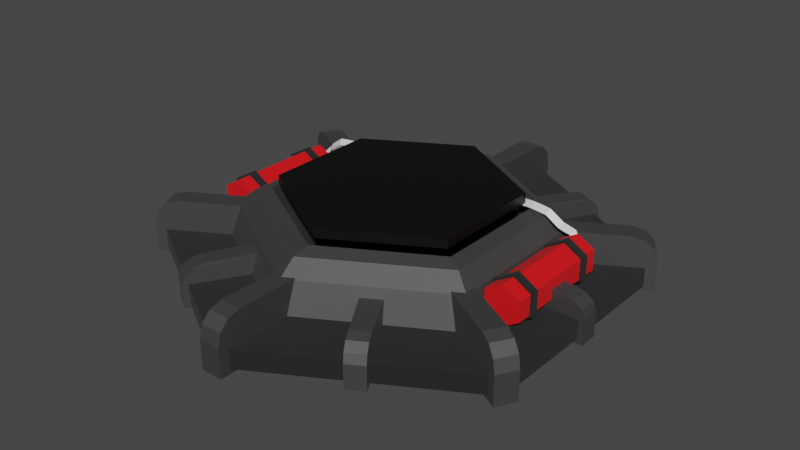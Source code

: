 # Source: mine.blend  (saved by Blender 3.1.7; exported with 4.5.12 LTS)
import bpy
from mathutils import Matrix  # noqa: F401  (used for matrix-valued properties, if any)

bpy.ops.wm.read_factory_settings(use_empty=True)
scene = bpy.context.scene
scene.name = 'Scene'

# ---- collections
col_collection = bpy.data.collections.new('Collection'); scene.collection.children.link(col_collection)

# ---- materials (node trees are filled in below, after node groups)
mat_pressureplate = bpy.data.materials.new('PressurePlate')
mat_material_005 = bpy.data.materials.new('Material.005')
mat_material_004 = bpy.data.materials.new('Material.004')
mat_material_003 = bpy.data.materials.new('Material.003')
mat_material = bpy.data.materials.new('Material')

# ---- material node trees
mat_pressureplate.use_nodes = True; mat_pressureplate.node_tree.nodes.clear()
_N = mat_pressureplate.node_tree.nodes; _L = mat_pressureplate.node_tree.links
n0 = _N.new('ShaderNodeBsdfPrincipled'); n0.name = 'Principled BSDF'; n0.location = (10, 300)
n0.distribution = 'GGX'
n0.subsurface_method = 'RANDOM_WALK_SKIN'
n0.inputs[0].default_value = (0.0, 0.0, 0.0, 1.0)
n0.inputs[3].default_value = 1.45
n0.inputs[27].default_value = (0.0, 0.0, 0.0, 1.0)
n0.inputs[28].default_value = 1.0
n1 = _N.new('ShaderNodeOutputMaterial'); n1.name = 'Material Output'; n1.location = (300, 300)
_L.new(n0.outputs[0], n1.inputs[0])
n1.is_active_output = True
mat_material_005.use_nodes = True; mat_material_005.node_tree.nodes.clear()
_N = mat_material_005.node_tree.nodes; _L = mat_material_005.node_tree.links
n0 = _N.new('ShaderNodeBsdfPrincipled'); n0.name = 'Principled BSDF'; n0.location = (10, 300)
n0.distribution = 'GGX'
n0.subsurface_method = 'BURLEY'
n0.inputs[0].default_value = (0.8, 0.0, 0.002911, 1.0)
n0.inputs[2].default_value = 1.0
n0.inputs[3].default_value = 1.45
n0.inputs[27].default_value = (0.0, 0.0, 0.0, 1.0)
n0.inputs[28].default_value = 1.0
n1 = _N.new('ShaderNodeOutputMaterial'); n1.name = 'Material Output'; n1.location = (300, 300)
_L.new(n0.outputs[0], n1.inputs[0])
n1.is_active_output = True
mat_material_004.use_nodes = True; mat_material_004.node_tree.nodes.clear()
_N = mat_material_004.node_tree.nodes; _L = mat_material_004.node_tree.links
n0 = _N.new('ShaderNodeBsdfPrincipled'); n0.name = 'Principled BSDF'; n0.location = (10, 300)
n0.distribution = 'GGX'
n0.subsurface_method = 'BURLEY'
n0.inputs[0].default_value = (0.07297, 0.07297, 0.07297, 1.0)
n0.inputs[1].default_value = 1.0
n0.inputs[2].default_value = 1.0
n0.inputs[3].default_value = 1.45
n0.inputs[13].default_value = 0.3858
n0.inputs[27].default_value = (0.0, 0.0, 0.0, 1.0)
n0.inputs[28].default_value = 1.0
n1 = _N.new('ShaderNodeOutputMaterial'); n1.name = 'Material Output'; n1.location = (300, 300)
_L.new(n0.outputs[0], n1.inputs[0])
n1.is_active_output = True
mat_material_003.use_nodes = True; mat_material_003.node_tree.nodes.clear()
_N = mat_material_003.node_tree.nodes; _L = mat_material_003.node_tree.links
n0 = _N.new('ShaderNodeBsdfPrincipled'); n0.name = 'Principled BSDF'; n0.location = (10, 300)
n0.distribution = 'GGX'
n0.subsurface_method = 'BURLEY'
n0.inputs[0].default_value = (0.1492, 0.1492, 0.1492, 1.0)
n0.inputs[1].default_value = 1.0
n0.inputs[2].default_value = 0.7205
n0.inputs[3].default_value = 1.45
n0.inputs[13].default_value = 0.3858
n0.inputs[27].default_value = (0.0, 0.0, 0.0, 1.0)
n0.inputs[28].default_value = 1.0
n1 = _N.new('ShaderNodeOutputMaterial'); n1.name = 'Material Output'; n1.location = (300, 300)
_L.new(n0.outputs[0], n1.inputs[0])
n1.is_active_output = True
mat_material.use_nodes = True; mat_material.node_tree.nodes.clear()
_N = mat_material.node_tree.nodes; _L = mat_material.node_tree.links
n0 = _N.new('ShaderNodeBsdfPrincipled'); n0.name = 'Principled BSDF'; n0.location = (10, 300)
n0.distribution = 'GGX'
n0.subsurface_method = 'RANDOM_WALK_SKIN'
n0.inputs[3].default_value = 1.45
n0.inputs[27].default_value = (0.0, 0.0, 0.0, 1.0)
n0.inputs[28].default_value = 1.0
n1 = _N.new('ShaderNodeOutputMaterial'); n1.name = 'Material Output'; n1.location = (300, 300)
_L.new(n0.outputs[0], n1.inputs[0])
n1.is_active_output = True

# ---- world
world_world = bpy.data.worlds.new('World'); scene.world = world_world
world_world.use_nodes = True; world_world.node_tree.nodes.clear()
_N = world_world.node_tree.nodes; _L = world_world.node_tree.links
n0 = _N.new('ShaderNodeOutputWorld'); n0.name = 'World Output'; n0.location = (300, 300)
n1 = _N.new('ShaderNodeBackground'); n1.name = 'Background'; n1.location = (10, 300)
n1.inputs[0].default_value = (0.05088, 0.05088, 0.05088, 1.0)
_L.new(n1.outputs[0], n0.inputs[0])
n0.is_active_output = True
world_world.color = (0.05088, 0.05088, 0.05088)
world_world.use_sun_shadow = False
world_world.sun_shadow_jitter_overblur = 0.0

# ---- meshes
me_cylinder_039 = bpy.data.meshes.new('Cylinder.039')
me_cylinder_039.from_pydata([(0.0, 0.7497, -0.03178), (0.0, 0.7497, 0.02884), (0.6493, 0.3749, -0.03178), (0.6493, 0.3749, 0.02884), (0.6493, -0.3749, -0.03178), (0.6493, -0.3749, 0.02884), (-6.554e-08, -0.7497, -0.03178), (-6.554e-08, -0.7497, 0.02884), (-0.6493, -0.3749, -0.03178), (-0.6493, -0.3749, 0.02884), (-0.6493, 0.3749, -0.03178), (-0.6493, 0.3749, 0.02884)], [], [(0, 1, 3, 2), (2, 3, 5, 4), (4, 5, 7, 6), (6, 7, 9, 8), (3, 1, 11, 9, 7, 5), (8, 9, 11, 10), (10, 11, 1, 0), (0, 2, 4, 6, 8, 10)])
_uv = me_cylinder_039.uv_layers.new(name='UVMap')
_uv.uv.foreach_set('vector', [1.0, 0.5, 1.0, 1.0, 0.8333, 1.0, 0.8333, 0.5, 0.8333, 0.5, 0.8333, 1.0, 0.6667, 1.0, 0.6667, 0.5, 0.6667, 0.5, 0.6667, 1.0, 0.5, 1.0, 0.5, 0.5, 0.5, 0.5, 0.5, 1.0, 0.3333, 1.0, 0.3333, 0.5, 0.4578, 0.37, 0.25, 0.49, 0.04215, 0.37, 0.04215, 0.13, 0.25, 0.01, 0.4578, 0.13, 0.3333, 0.5, 0.3333, 1.0, 0.1667, 1.0, 0.1667, 0.5, 0.1667, 0.5, 0.1667, 1.0, -8.941e-08, 1.0, -8.941e-08, 0.5, 0.75, 0.49, 0.9578, 0.37, 0.9578, 0.13, 0.75, 0.01, 0.5422, 0.13, 0.5422, 0.37])
me_cylinder_039.materials.append(mat_pressureplate)
me_cylinder_039.use_remesh_fix_poles = True
me_cylinder_039.use_remesh_preserve_attributes = False
me_cylinder_039.use_mirror_vertex_groups = False
me_cylinder_039.update()
me_cylinder_042 = bpy.data.meshes.new('Cylinder.042')
me_cylinder_042.from_pydata([(0.0, 0.5, -0.05), (0.0, 0.5, 0.05), (0.433, 0.25, -0.05), (0.433, 0.25, 0.05), (0.433, -0.25, -0.05), (0.433, -0.25, 0.05), (-4.371e-08, -0.5, -0.05), (-4.371e-08, -0.5, 0.05), (-0.433, -0.25, -0.05), (-0.433, -0.25, 0.05), (-0.433, 0.25, -0.05), (-0.433, 0.25, 0.05), (6.025, -0.9206, 1.212), (6.025, 0.274, 1.212), (5.789, -0.9206, 1.451), (5.789, 0.274, 1.451), (8.001, -0.9206, 1.879), (7.765, -0.9206, 2.118), (8.001, -0.2697, 1.879), (7.531, 0.274, 1.72), (7.938, 0.002166, 1.857), (7.766, 0.2012, 1.799), (7.294, 0.274, 1.959), (7.765, -0.2697, 2.118), (7.53, 0.2012, 2.038), (7.702, 0.002166, 2.096), (6.234, -0.9206, 0.3547), (6.234, 0.04601, 0.3547), (6.234, -0.9206, 0.6248), (6.234, 0.04601, 0.6248), (7.923, -0.9206, 0.3693), (7.923, -0.9206, 0.6102), (7.923, -0.3925, 0.3693), (7.448, -0.005571, 0.3693), (7.859, -0.199, 0.3693), (7.685, -0.05741, 0.3693), (7.448, -0.005571, 0.6102), (7.923, -0.3925, 0.6102), (7.685, -0.05741, 0.6102), (7.859, -0.199, 0.6102), (5.789, -0.9206, -0.4718), (5.789, 0.274, -0.4718), (6.025, -0.9206, -0.233), (6.025, 0.274, -0.233), (7.765, -0.9206, -1.138), (8.001, -0.9206, -0.8992), (7.765, -0.2697, -1.138), (7.294, 0.274, -0.9793), (7.702, 0.002166, -1.117), (7.53, 0.2012, -1.059), (7.531, 0.274, -0.7405), (8.001, -0.2697, -0.8992), (7.766, 0.2012, -0.8198), (7.938, 0.002166, -0.8779), (4.621, -0.9206, -1.006), (4.621, 0.04601, -1.006), (5.022, -0.9206, -0.8711), (5.022, 0.04601, -0.8711), (5.487, -0.9206, -1.853), (5.845, -0.9206, -1.733), (5.487, -0.3925, -1.853), (5.25, -0.005571, -1.613), (5.456, -0.199, -1.821), (5.369, -0.05741, -1.733), (5.607, -0.005571, -1.492), (5.845, -0.3925, -1.733), (5.726, -0.05741, -1.612), (5.813, -0.199, -1.7), (3.173, -0.9206, -1.194), (3.173, 0.274, -1.194), (3.645, -0.9206, -1.194), (3.645, 0.274, -1.194), (3.173, -0.9206, -2.527), (3.645, -0.9206, -2.527), (3.173, -0.2697, -2.527), (3.173, 0.274, -2.21), (3.173, 0.002166, -2.484), (3.173, 0.2012, -2.368), (3.645, 0.274, -2.21), (3.645, -0.2697, -2.527), (3.645, 0.2012, -2.368), (3.645, 0.002166, -2.484), (1.797, -0.9206, -0.8711), (1.797, 0.04601, -0.8711), (2.197, -0.9206, -1.006), (2.197, 0.04601, -1.006), (0.9739, -0.9206, -1.733), (1.331, -0.9206, -1.853), (0.9739, -0.3925, -1.733), (1.211, -0.005571, -1.492), (1.006, -0.199, -1.7), (1.093, -0.05741, -1.612), (1.569, -0.005571, -1.613), (1.331, -0.3925, -1.853), (1.45, -0.05741, -1.733), (1.363, -0.199, -1.821), (0.7934, -0.9206, -0.233), (0.7934, 0.274, -0.233), (1.03, -0.9206, -0.4718), (1.03, 0.274, -0.4718), (-1.183, -0.9206, -0.8992), (-0.9466, -0.9206, -1.138), (-1.183, -0.2697, -0.8992), (-0.7119, 0.274, -0.7405), (-1.12, 0.002166, -0.8779), (-0.9473, 0.2012, -0.8198), (-0.4758, 0.274, -0.9793), (-0.9466, -0.2697, -1.138), (-0.7112, 0.2012, -1.059), (-0.8836, 0.002166, -1.117), (0.5849, -0.9206, 0.6248), (0.5849, 0.04601, 0.6248), (0.5849, -0.9206, 0.3547), (0.5849, 0.04601, 0.3547), (-1.104, -0.9206, 0.6102), (-1.104, -0.9206, 0.3693), (-1.104, -0.3925, 0.6102), (-0.6292, -0.005571, 0.6102), (-1.041, -0.199, 0.6102), (-0.8667, -0.05741, 0.6102), (-0.6292, -0.005571, 0.3693), (-1.104, -0.3925, 0.3693), (-0.8667, -0.05741, 0.3693), (-1.041, -0.199, 0.3693), (1.03, -0.9206, 1.451), (1.03, 0.274, 1.451), (0.7934, -0.9206, 1.212), (0.7934, 0.274, 1.212), (-0.9466, -0.9206, 2.118), (-1.183, -0.9206, 1.879), (-0.9466, -0.2697, 2.118), (-0.4758, 0.274, 1.959), (-0.8836, 0.002166, 2.096), (-0.7112, 0.2012, 2.038), (-0.7119, 0.274, 1.72), (-1.183, -0.2697, 1.879), (-0.9473, 0.2012, 1.799), (-1.12, 0.002166, 1.857), (2.197, -0.9206, 1.986), (2.197, 0.04601, 1.986), (1.797, -0.9206, 1.851), (1.797, 0.04601, 1.851), (1.331, -0.9206, 2.833), (0.9739, -0.9206, 2.712), (1.331, -0.3925, 2.833), (1.569, -0.005571, 2.592), (1.363, -0.199, 2.8), (1.45, -0.05741, 2.712), (1.211, -0.005571, 2.472), (0.9739, -0.3925, 2.712), (1.093, -0.05741, 2.592), (1.006, -0.199, 2.68), (3.645, -0.9206, 2.174), (3.645, 0.274, 2.174), (3.173, -0.9206, 2.174), (3.173, 0.274, 2.174), (3.645, -0.9206, 3.507), (3.173, -0.9206, 3.507), (3.645, -0.2697, 3.507), (3.645, 0.274, 3.189), (3.645, 0.002166, 3.464), (3.645, 0.2012, 3.348), (3.173, 0.274, 3.189), (3.173, -0.2697, 3.507), (3.173, 0.2012, 3.348), (3.173, 0.002166, 3.464), (5.022, -0.9206, 1.851), (5.022, 0.04601, 1.851), (4.621, -0.9206, 1.986), (4.621, 0.04601, 1.986), (5.845, -0.9206, 2.712), (5.487, -0.9206, 2.833), (5.845, -0.3925, 2.712), (5.607, -0.005571, 2.472), (5.813, -0.199, 2.68), (5.726, -0.05741, 2.592), (5.25, -0.005571, 2.592), (5.487, -0.3925, 2.833), (5.369, -0.05741, 2.712), (5.456, -0.199, 2.8), (3.409, -0.49, 2.637), (3.409, 0.6397, 2.045), (6.594, -0.49, 1.563), (5.715, 0.6397, 1.267), (6.594, -0.49, -0.5839), (5.715, 0.6397, -0.2877), (3.409, -0.49, -1.658), (3.409, 0.6397, -1.065), (0.2248, -0.49, -0.5839), (1.103, 0.6397, -0.2877), (0.2248, -0.49, 1.563), (1.103, 0.6397, 1.267), (3.409, 0.2455, 2.483), (6.366, 0.2455, 1.487), (6.366, 0.2455, -0.507), (3.409, 0.2455, -1.504), (0.4527, 0.2455, -0.507), (0.4527, 0.2455, 1.487), (3.409, 0.5547, 2.265), (6.042, 0.5547, 1.377), (6.042, 0.5547, -0.3979), (3.409, 0.5547, -1.286), (0.7763, 0.5547, -0.3979), (0.7763, 0.5547, 1.377), (3.409, -0.136, 2.045), (5.715, -0.136, 1.267), (5.715, -0.136, -0.2877), (3.409, -0.136, -1.065), (1.103, -0.136, -0.2877), (1.103, -0.136, 1.267), (3.409, -0.8165, 3.454), (3.409, -0.406, 3.454), (7.806, -0.8165, 1.972), (7.806, -0.406, 1.972), (7.806, -0.8165, -0.9925), (7.806, -0.406, -0.9925), (3.409, -0.8165, -2.475), (3.409, -0.406, -2.475), (-0.9872, -0.8165, -0.9925), (-0.9872, -0.406, -0.9925), (-0.9872, -0.8165, 1.972), (-0.9872, -0.406, 1.972), (6.819, 0.4403, -0.2431), (6.819, 0.4403, 1.223), (7.2, 0.2202, -0.2431), (7.2, 0.2202, 1.223), (7.2, -0.2202, -0.2431), (7.2, -0.2202, 1.223), (6.819, -0.4403, -0.2431), (6.819, -0.4403, 1.223), (6.437, -0.2202, -0.2431), (6.437, -0.2202, 1.223), (6.437, 0.2202, -0.2431), (6.437, 0.2202, 1.223), (2.384e-07, 0.4403, -0.2431), (2.384e-07, 0.4403, 1.223), (0.3813, 0.2202, -0.2431), (0.3813, 0.2202, 1.223), (0.3813, -0.2202, -0.2431), (0.3813, -0.2202, 1.223), (1.999e-07, -0.4403, -0.2431), (1.999e-07, -0.4403, 1.223), (-0.3813, -0.2202, -0.2431), (-0.3813, -0.2202, 1.223), (-0.3813, 0.2202, -0.2431), (-0.3813, 0.2202, 1.223), (6.819, 0.5, 0.9295), (6.819, 0.5, 1.03), (7.252, 0.25, 0.9295), (7.252, 0.25, 1.03), (7.252, -0.25, 0.9295), (7.252, -0.25, 1.03), (6.819, -0.5, 0.9295), (6.819, -0.5, 1.03), (6.386, -0.25, 0.9295), (6.386, -0.25, 1.03), (6.386, 0.25, 0.9295), (6.386, 0.25, 1.03), (2.384e-07, 0.5, 0.9295), (2.384e-07, 0.5, 1.03), (0.433, 0.25, 0.9295), (0.433, 0.25, 1.03), (0.433, -0.25, 0.9295), (0.433, -0.25, 1.03), (1.947e-07, -0.5, 0.9295), (1.947e-07, -0.5, 1.03), (-0.433, -0.25, 0.9295), (-0.433, -0.25, 1.03), (-0.433, 0.25, 0.9295), (-0.433, 0.25, 1.03), (6.819, 0.5, -0.05), (6.819, 0.5, 0.05), (7.252, 0.25, -0.05), (7.252, 0.25, 0.05), (7.252, -0.25, -0.05), (7.252, -0.25, 0.05), (6.819, -0.5, -0.05), (6.819, -0.5, 0.05), (6.386, -0.25, -0.05), (6.386, -0.25, 0.05), (6.386, 0.25, -0.05), (6.386, 0.25, 0.05), (6.648, 0.06784, 1.288), (6.778, 0.08272, 1.334), (6.807, 0.2138, 1.292), (6.677, 0.1989, 1.246), (6.51, 0.2337, 1.334), (6.577, 0.3165, 1.398), (6.66, 0.3879, 1.336), (6.593, 0.3051, 1.272), (6.321, 0.3814, 1.253), (6.363, 0.4883, 1.312), (6.453, 0.5521, 1.25), (6.411, 0.4452, 1.191), (6.083, 0.5619, 1.237), (6.12, 0.6684, 1.297), (6.159, 0.7635, 1.232), (6.122, 0.657, 1.172), (5.785, 0.5832, 1.243), (5.795, 0.6952, 1.303), (5.777, 0.7986, 1.238), (5.767, 0.6866, 1.178), (5.527, 0.5439, 1.279), (5.537, 0.6559, 1.34), (5.477, 0.7536, 1.281), (5.467, 0.6416, 1.221), (5.38, 0.4945, 1.321), (5.374, 0.5989, 1.386), (5.272, 0.679, 1.339), (5.277, 0.5746, 1.274), (5.226, 0.3118, 1.389), (5.208, 0.4047, 1.459), (5.086, 0.4668, 1.42), (5.104, 0.3739, 1.351), (6.709, 0.02895, 1.168), (6.855, 0.02895, 1.193), (6.863, 0.1791, 1.178), (6.716, 0.1791, 1.153), (6.573, 0.1566, 1.312), (6.679, 0.1985, 1.372), (6.739, 0.295, 1.312), (6.634, 0.2531, 1.253), (6.419, 0.3047, 1.294), (6.446, 0.4232, 1.348), (6.554, 0.4728, 1.292), (6.527, 0.3543, 1.238), (6.234, 0.4454, 1.248), (6.293, 0.5402, 1.309), (6.363, 0.6187, 1.244), (6.304, 0.5239, 1.183), (6.146, 0.5107, 1.242), (6.204, 0.6055, 1.303), (6.274, 0.684, 1.238), (6.216, 0.5893, 1.177), (5.999, 0.5647, 1.239), (6.011, 0.6766, 1.299), (6.016, 0.7795, 1.234), (6.004, 0.6676, 1.174), (5.886, 0.5741, 1.241), (5.898, 0.686, 1.301), (5.903, 0.7889, 1.236), (5.891, 0.677, 1.176), (5.658, 0.5633, 1.261), (5.666, 0.675, 1.322), (5.625, 0.7764, 1.26), (5.617, 0.6646, 1.199), (5.448, 0.5154, 1.302), (5.458, 0.6278, 1.362), (5.38, 0.7201, 1.308), (5.37, 0.6078, 1.248), (5.311, 0.4105, 1.352), (5.293, 0.5034, 1.422), (5.171, 0.5655, 1.383), (5.189, 0.4726, 1.313), (6.68, 0.04734, 1.226), (6.826, 0.04734, 1.251), (6.833, 0.1975, 1.236), (6.687, 0.1975, 1.212), (0.1706, 0.06784, 1.288), (0.04107, 0.08272, 1.334), (0.01195, 0.2138, 1.292), (0.1415, 0.1989, 1.246), (0.3089, 0.2337, 1.334), (0.2417, 0.3165, 1.398), (0.1583, 0.3879, 1.336), (0.2255, 0.3051, 1.272), (0.4972, 0.3814, 1.253), (0.4552, 0.4883, 1.312), (0.3654, 0.5521, 1.25), (0.4075, 0.4452, 1.191), (0.7354, 0.5619, 1.237), (0.6988, 0.6684, 1.297), (0.6596, 0.7635, 1.232), (0.6961, 0.657, 1.172), (1.034, 0.5832, 1.243), (1.023, 0.6952, 1.303), (1.042, 0.7986, 1.238), (1.052, 0.6866, 1.178), (1.291, 0.5439, 1.279), (1.282, 0.6559, 1.34), (1.342, 0.7536, 1.281), (1.351, 0.6416, 1.221), (1.439, 0.4945, 1.321), (1.444, 0.5989, 1.386), (1.546, 0.679, 1.339), (1.541, 0.5746, 1.274), (1.593, 0.3118, 1.389), (1.611, 0.4047, 1.459), (1.733, 0.4668, 1.42), (1.715, 0.3739, 1.351), (0.1099, 0.02895, 1.168), (-0.03654, 0.02895, 1.193), (-0.04395, 0.1791, 1.178), (0.1025, 0.1791, 1.153), (0.2452, 0.1566, 1.312), (0.1399, 0.1985, 1.372), (0.07971, 0.295, 1.312), (0.185, 0.2531, 1.253), (0.4, 0.3047, 1.294), (0.373, 0.4232, 1.348), (0.2649, 0.4728, 1.292), (0.292, 0.3543, 1.238), (0.5842, 0.4454, 1.248), (0.5259, 0.5402, 1.309), (0.4559, 0.6187, 1.244), (0.5142, 0.5239, 1.183), (0.6729, 0.5107, 1.242), (0.6146, 0.6055, 1.303), (0.5446, 0.684, 1.238), (0.6029, 0.5893, 1.177), (0.8196, 0.5647, 1.239), (0.8072, 0.6766, 1.299), (0.8021, 0.7795, 1.234), (0.8146, 0.6676, 1.174), (0.9331, 0.5741, 1.241), (0.9206, 0.686, 1.301), (0.9156, 0.7889, 1.236), (0.928, 0.677, 1.176), (1.161, 0.5633, 1.261), (1.153, 0.675, 1.322), (1.194, 0.7764, 1.26), (1.202, 0.6646, 1.199), (1.371, 0.5154, 1.302), (1.361, 0.6278, 1.362), (1.438, 0.7201, 1.308), (1.449, 0.6078, 1.248), (1.508, 0.4105, 1.352), (1.526, 0.5034, 1.422), (1.648, 0.5655, 1.383), (1.63, 0.4726, 1.313), (0.139, 0.04734, 1.226), (-0.00739, 0.04734, 1.251), (-0.01481, 0.1975, 1.236), (0.1316, 0.1975, 1.212)], [(191, 203), (185, 200)], [(0, 1, 3, 2), (2, 3, 5, 4), (4, 5, 7, 6), (6, 7, 9, 8), (3, 1, 11, 9, 7, 5), (8, 9, 11, 10), (10, 11, 1, 0), (0, 2, 4, 6, 8, 10), (12, 13, 15, 14), (16, 18, 20, 21, 19, 13, 12), (14, 15, 22, 24, 25, 23, 17), (14, 17, 16, 12), (17, 23, 18, 16), (22, 19, 21, 24), (24, 21, 20, 25), (25, 20, 18, 23), (22, 15, 13, 19), (26, 27, 29, 28), (30, 32, 34, 35, 33, 27, 26), (28, 29, 36, 38, 39, 37, 31), (28, 31, 30, 26), (31, 37, 32, 30), (36, 33, 35, 38), (38, 35, 34, 39), (39, 34, 32, 37), (36, 29, 27, 33), (40, 41, 43, 42), (44, 46, 48, 49, 47, 41, 40), (42, 43, 50, 52, 53, 51, 45), (42, 45, 44, 40), (45, 51, 46, 44), (50, 47, 49, 52), (52, 49, 48, 53), (53, 48, 46, 51), (50, 43, 41, 47), (54, 55, 57, 56), (58, 60, 62, 63, 61, 55, 54), (56, 57, 64, 66, 67, 65, 59), (56, 59, 58, 54), (59, 65, 60, 58), (64, 61, 63, 66), (66, 63, 62, 67), (67, 62, 60, 65), (64, 57, 55, 61), (68, 69, 71, 70), (72, 74, 76, 77, 75, 69, 68), (70, 71, 78, 80, 81, 79, 73), (70, 73, 72, 68), (73, 79, 74, 72), (78, 75, 77, 80), (80, 77, 76, 81), (81, 76, 74, 79), (78, 71, 69, 75), (82, 83, 85, 84), (86, 88, 90, 91, 89, 83, 82), (84, 85, 92, 94, 95, 93, 87), (84, 87, 86, 82), (87, 93, 88, 86), (92, 89, 91, 94), (94, 91, 90, 95), (95, 90, 88, 93), (92, 85, 83, 89), (96, 97, 99, 98), (100, 102, 104, 105, 103, 97, 96), (98, 99, 106, 108, 109, 107, 101), (98, 101, 100, 96), (101, 107, 102, 100), (106, 103, 105, 108), (108, 105, 104, 109), (109, 104, 102, 107), (106, 99, 97, 103), (110, 111, 113, 112), (114, 116, 118, 119, 117, 111, 110), (112, 113, 120, 122, 123, 121, 115), (112, 115, 114, 110), (115, 121, 116, 114), (120, 117, 119, 122), (122, 119, 118, 123), (123, 118, 116, 121), (120, 113, 111, 117), (124, 125, 127, 126), (128, 130, 132, 133, 131, 125, 124), (126, 127, 134, 136, 137, 135, 129), (126, 129, 128, 124), (129, 135, 130, 128), (134, 131, 133, 136), (136, 133, 132, 137), (137, 132, 130, 135), (134, 127, 125, 131), (138, 139, 141, 140), (142, 144, 146, 147, 145, 139, 138), (140, 141, 148, 150, 151, 149, 143), (140, 143, 142, 138), (143, 149, 144, 142), (148, 145, 147, 150), (150, 147, 146, 151), (151, 146, 144, 149), (148, 141, 139, 145), (152, 153, 155, 154), (156, 158, 160, 161, 159, 153, 152), (154, 155, 162, 164, 165, 163, 157), (154, 157, 156, 152), (157, 163, 158, 156), (162, 159, 161, 164), (164, 161, 160, 165), (165, 160, 158, 163), (162, 155, 153, 159), (166, 167, 169, 168), (170, 172, 174, 175, 173, 167, 166), (168, 169, 176, 178, 179, 177, 171), (168, 171, 170, 166), (171, 177, 172, 170), (176, 173, 175, 178), (178, 175, 174, 179), (179, 174, 172, 177), (176, 169, 167, 173), (195, 196, 188, 186), (192, 193, 182, 180), (193, 194, 184, 182), (196, 197, 190, 188), (197, 192, 180, 190), (183, 205, 206, 185), (181, 183, 199, 198), (180, 182, 184, 186, 188, 190), (202, 203, 197, 196), (200, 201, 195, 194), (183, 181, 204, 205), (198, 199, 193, 192), (199, 200, 194, 193), (201, 202, 196, 195), (185, 187, 201, 200, 199, 183), (191, 181, 198, 203, 202, 189), (187, 189, 202, 201), (204, 209, 208, 207, 206, 205), (181, 191, 209, 204), (187, 185, 206, 207), (189, 187, 207, 208), (191, 189, 208, 209), (194, 195, 186, 184), (203, 198, 192, 197), (210, 211, 213, 212), (212, 213, 215, 214), (214, 215, 217, 216), (216, 217, 219, 218), (213, 211, 221, 219, 217, 215), (218, 219, 221, 220), (220, 221, 211, 210), (210, 212, 214, 216, 218, 220), (222, 223, 225, 224), (224, 225, 227, 226), (226, 227, 229, 228), (228, 229, 231, 230), (225, 223, 233, 231, 229, 227), (230, 231, 233, 232), (232, 233, 223, 222), (222, 224, 226, 228, 230, 232), (234, 235, 237, 236), (236, 237, 239, 238), (238, 239, 241, 240), (240, 241, 243, 242), (237, 235, 245, 243, 241, 239), (242, 243, 245, 244), (244, 245, 235, 234), (234, 236, 238, 240, 242, 244), (246, 247, 249, 248), (248, 249, 251, 250), (250, 251, 253, 252), (252, 253, 255, 254), (249, 247, 257, 255, 253, 251), (254, 255, 257, 256), (256, 257, 247, 246), (246, 248, 250, 252, 254, 256), (258, 259, 261, 260), (260, 261, 263, 262), (262, 263, 265, 264), (264, 265, 267, 266), (261, 259, 269, 267, 265, 263), (266, 267, 269, 268), (268, 269, 259, 258), (258, 260, 262, 264, 266, 268), (270, 271, 273, 272), (272, 273, 275, 274), (274, 275, 277, 276), (276, 277, 279, 278), (273, 271, 281, 279, 277, 275), (278, 279, 281, 280), (280, 281, 271, 270), (270, 272, 274, 276, 278, 280), (313, 312, 311, 310), (314, 315, 316, 317), (318, 319, 283, 282), (319, 320, 284, 283), (320, 321, 285, 284), (321, 318, 282, 285), (286, 287, 319, 318), (287, 288, 320, 319), (288, 289, 321, 320), (289, 286, 318, 321), (322, 323, 287, 286), (323, 324, 288, 287), (324, 325, 289, 288), (325, 322, 286, 289), (290, 291, 323, 322), (291, 292, 324, 323), (292, 293, 325, 324), (293, 290, 322, 325), (326, 327, 291, 290), (327, 328, 292, 291), (328, 329, 293, 292), (329, 326, 290, 293), (330, 331, 327, 326), (331, 332, 328, 327), (332, 333, 329, 328), (333, 330, 326, 329), (294, 295, 331, 330), (295, 296, 332, 331), (296, 297, 333, 332), (297, 294, 330, 333), (334, 335, 295, 294), (335, 336, 296, 295), (336, 337, 297, 296), (337, 334, 294, 297), (338, 339, 335, 334), (339, 340, 336, 335), (340, 341, 337, 336), (341, 338, 334, 337), (298, 299, 339, 338), (299, 300, 340, 339), (300, 301, 341, 340), (301, 298, 338, 341), (342, 343, 299, 298), (343, 344, 300, 299), (344, 345, 301, 300), (345, 342, 298, 301), (302, 303, 343, 342), (303, 304, 344, 343), (304, 305, 345, 344), (305, 302, 342, 345), (346, 347, 303, 302), (347, 348, 304, 303), (348, 349, 305, 304), (349, 346, 302, 305), (306, 307, 347, 346), (307, 308, 348, 347), (308, 309, 349, 348), (309, 306, 346, 349), (350, 351, 307, 306), (351, 352, 308, 307), (352, 353, 309, 308), (353, 350, 306, 309), (310, 311, 351, 350), (311, 312, 352, 351), (312, 313, 353, 352), (313, 310, 350, 353), (354, 355, 315, 314), (355, 356, 316, 315), (356, 357, 317, 316), (357, 354, 314, 317), (282, 283, 355, 354), (283, 284, 356, 355), (284, 285, 357, 356), (285, 282, 354, 357), (389, 388, 387, 386), (390, 391, 392, 393), (394, 395, 359, 358), (395, 396, 360, 359), (396, 397, 361, 360), (397, 394, 358, 361), (362, 363, 395, 394), (363, 364, 396, 395), (364, 365, 397, 396), (365, 362, 394, 397), (398, 399, 363, 362), (399, 400, 364, 363), (400, 401, 365, 364), (401, 398, 362, 365), (366, 367, 399, 398), (367, 368, 400, 399), (368, 369, 401, 400), (369, 366, 398, 401), (402, 403, 367, 366), (403, 404, 368, 367), (404, 405, 369, 368), (405, 402, 366, 369), (406, 407, 403, 402), (407, 408, 404, 403), (408, 409, 405, 404), (409, 406, 402, 405), (370, 371, 407, 406), (371, 372, 408, 407), (372, 373, 409, 408), (373, 370, 406, 409), (410, 411, 371, 370), (411, 412, 372, 371), (412, 413, 373, 372), (413, 410, 370, 373), (414, 415, 411, 410), (415, 416, 412, 411), (416, 417, 413, 412), (417, 414, 410, 413), (374, 375, 415, 414), (375, 376, 416, 415), (376, 377, 417, 416), (377, 374, 414, 417), (418, 419, 375, 374), (419, 420, 376, 375), (420, 421, 377, 376), (421, 418, 374, 377), (378, 379, 419, 418), (379, 380, 420, 419), (380, 381, 421, 420), (381, 378, 418, 421), (422, 423, 379, 378), (423, 424, 380, 379), (424, 425, 381, 380), (425, 422, 378, 381), (382, 383, 423, 422), (383, 384, 424, 423), (384, 385, 425, 424), (385, 382, 422, 425), (426, 427, 383, 382), (427, 428, 384, 383), (428, 429, 385, 384), (429, 426, 382, 385), (386, 387, 427, 426), (387, 388, 428, 427), (388, 389, 429, 428), (389, 386, 426, 429), (430, 431, 391, 390), (431, 432, 392, 391), (432, 433, 393, 392), (433, 430, 390, 393), (358, 359, 431, 430), (359, 360, 432, 431), (360, 361, 433, 432), (361, 358, 430, 433)])
me_cylinder_042.polygons.foreach_set('material_index', [1, 1, 1, 1, 1, 1, 1, 1, 2, 2, 2, 2, 2, 2, 2, 2, 2, 2, 2, 2, 2, 2, 2, 2, 2, 2, 2, 2, 2, 2, 2, 2, 2, 2, 2, 2, 2, 2, 2, 2, 2, 2, 2, 2, 2, 2, 2, 2, 2, 2, 2, 2, 2, 2, 2, 2, 2, 2, 2, 2, 2, 2, 2, 2, 2, 2, 2, 2, 2, 2, 2, 2, 2, 2, 2, 2, 2, 2, 2, 2, 2, 2, 2, 2, 2, 2, 2, 2, 2, 2, 2, 2, 2, 2, 2, 2, 2, 2, 2, 2, 2, 2, 2, 2, 2, 2, 2, 2, 2, 2, 2, 2, 2, 2, 2, 2, 2, 2, 2, 2, 2, 2, 2, 2, 2, 2, 2, 2, 2, 2, 2, 2, 2, 1, 2, 2, 2, 2, 2, 2, 1, 1, 1, 1, 1, 1, 1, 1, 0, 0, 0, 0, 0, 0, 0, 0, 0, 0, 0, 0, 0, 0, 0, 0, 1, 1, 1, 1, 1, 1, 1, 1, 1, 1, 1, 1, 1, 1, 1, 1, 1, 1, 1, 1, 1, 1, 1, 1, 3, 3, 3, 3, 3, 3, 3, 3, 3, 3, 3, 3, 3, 3, 3, 3, 3, 3, 3, 3, 3, 3, 3, 3, 3, 3, 3, 3, 3, 3, 3, 3, 3, 3, 3, 3, 3, 3, 3, 3, 3, 3, 3, 3, 3, 3, 3, 3, 3, 3, 3, 3, 3, 3, 3, 3, 3, 3, 3, 3, 3, 3, 3, 3, 3, 3, 3, 3, 3, 3, 3, 3, 3, 3, 3, 3, 3, 3, 3, 3, 3, 3, 3, 3, 3, 3, 3, 3, 3, 3, 3, 3, 3, 3, 3, 3, 3, 3, 3, 3, 3, 3, 3, 3, 3, 3, 3, 3, 3, 3, 3, 3, 3, 3, 3, 3, 3, 3, 3, 3, 3, 3, 3, 3, 3, 3, 3, 3, 3, 3, 3, 3, 3, 3, 3, 3, 3, 3, 3, 3, 3, 3, 3, 3, 3, 3, 3, 3])
_uv = me_cylinder_042.uv_layers.new(name='UVMap')
_uv.uv.foreach_set('vector', [1.0, 0.5, 1.0, 1.0, 0.8333, 1.0, 0.8333, 0.5, 0.8333, 0.5, 0.8333, 1.0, 0.6667, 1.0, 0.6667, 0.5, 0.6667, 0.5, 0.6667, 1.0, 0.5, 1.0, 0.5, 0.5, 0.5, 0.5, 0.5, 1.0, 0.3333, 1.0, 0.3333, 0.5, 0.4578, 0.37, 0.25, 0.49, 0.04215, 0.37, 0.04215, 0.13, 0.25, 0.01, 0.4578, 0.13, 0.3333, 0.5, 0.3333, 1.0, 0.1667, 1.0, 0.1667, 0.5, 0.1667, 0.5, 0.1667, 1.0, -8.941e-08, 1.0, -8.941e-08, 0.5, 0.75, 0.49, 0.9578, 0.37, 0.9578, 0.13, 0.75, 0.01, 0.5422, 0.13, 0.5422, 0.37, 0.375, 0.0, 0.625, 0.0, 0.625, 0.3801, 0.375, 0.3801, 0.375, 0.75, 0.5117, 0.75, 0.5683, 0.7513, 0.6295, 0.7548, 0.625, 0.7786, 0.625, 0.8699, 0.375, 0.8699, 0.375, 0.3801, 0.625, 0.3801, 0.625, 0.4714, 0.6295, 0.4952, 0.5683, 0.4987, 0.5117, 0.5, 0.375, 0.5, 0.2551, 0.5, 0.375, 0.5, 0.375, 0.75, 0.2551, 0.75, 0.375, 0.5, 0.5117, 0.5, 0.5117, 0.75, 0.375, 0.75, 0.6536, 0.5, 0.6536, 0.75, 0.6295, 0.7548, 0.6295, 0.4952, 0.6295, 0.4952, 0.6295, 0.7548, 0.5683, 0.7513, 0.5683, 0.4987, 0.5683, 0.4987, 0.5683, 0.7513, 0.5117, 0.75, 0.5117, 0.5, 0.6536, 0.5, 0.7449, 0.5, 0.7449, 0.75, 0.6536, 0.75, 0.375, 0.0, 0.625, 0.0, 0.625, 0.3801, 0.375, 0.3801, 0.375, 0.75, 0.5117, 0.75, 0.5683, 0.7513, 0.6295, 0.7548, 0.625, 0.7786, 0.625, 0.8699, 0.375, 0.8699, 0.375, 0.3801, 0.625, 0.3801, 0.625, 0.4714, 0.6295, 0.4952, 0.5683, 0.4987, 0.5117, 0.5, 0.375, 0.5, 0.2551, 0.5, 0.375, 0.5, 0.375, 0.75, 0.2551, 0.75, 0.375, 0.5, 0.5117, 0.5, 0.5117, 0.75, 0.375, 0.75, 0.6536, 0.5, 0.6536, 0.75, 0.6295, 0.7548, 0.6295, 0.4952, 0.6295, 0.4952, 0.6295, 0.7548, 0.5683, 0.7513, 0.5683, 0.4987, 0.5683, 0.4987, 0.5683, 0.7513, 0.5117, 0.75, 0.5117, 0.5, 0.6536, 0.5, 0.7449, 0.5, 0.7449, 0.75, 0.6536, 0.75, 0.375, 0.0, 0.625, 0.0, 0.625, 0.3801, 0.375, 0.3801, 0.375, 0.75, 0.5117, 0.75, 0.5683, 0.7513, 0.6295, 0.7548, 0.625, 0.7786, 0.625, 0.8699, 0.375, 0.8699, 0.375, 0.3801, 0.625, 0.3801, 0.625, 0.4714, 0.6295, 0.4952, 0.5683, 0.4987, 0.5117, 0.5, 0.375, 0.5, 0.2551, 0.5, 0.375, 0.5, 0.375, 0.75, 0.2551, 0.75, 0.375, 0.5, 0.5117, 0.5, 0.5117, 0.75, 0.375, 0.75, 0.6536, 0.5, 0.6536, 0.75, 0.6295, 0.7548, 0.6295, 0.4952, 0.6295, 0.4952, 0.6295, 0.7548, 0.5683, 0.7513, 0.5683, 0.4987, 0.5683, 0.4987, 0.5683, 0.7513, 0.5117, 0.75, 0.5117, 0.5, 0.6536, 0.5, 0.7449, 0.5, 0.7449, 0.75, 0.6536, 0.75, 0.375, 0.0, 0.625, 0.0, 0.625, 0.3801, 0.375, 0.3801, 0.375, 0.75, 0.5117, 0.75, 0.5683, 0.7513, 0.6295, 0.7548, 0.625, 0.7786, 0.625, 0.8699, 0.375, 0.8699, 0.375, 0.3801, 0.625, 0.3801, 0.625, 0.4714, 0.6295, 0.4952, 0.5683, 0.4987, 0.5117, 0.5, 0.375, 0.5, 0.2551, 0.5, 0.375, 0.5, 0.375, 0.75, 0.2551, 0.75, 0.375, 0.5, 0.5117, 0.5, 0.5117, 0.75, 0.375, 0.75, 0.6536, 0.5, 0.6536, 0.75, 0.6295, 0.7548, 0.6295, 0.4952, 0.6295, 0.4952, 0.6295, 0.7548, 0.5683, 0.7513, 0.5683, 0.4987, 0.5683, 0.4987, 0.5683, 0.7513, 0.5117, 0.75, 0.5117, 0.5, 0.6536, 0.5, 0.7449, 0.5, 0.7449, 0.75, 0.6536, 0.75, 0.375, 0.0, 0.625, 0.0, 0.625, 0.3801, 0.375, 0.3801, 0.375, 0.75, 0.5117, 0.75, 0.5683, 0.7513, 0.6295, 0.7548, 0.625, 0.7786, 0.625, 0.8699, 0.375, 0.8699, 0.375, 0.3801, 0.625, 0.3801, 0.625, 0.4714, 0.6295, 0.4952, 0.5683, 0.4987, 0.5117, 0.5, 0.375, 0.5, 0.2551, 0.5, 0.375, 0.5, 0.375, 0.75, 0.2551, 0.75, 0.375, 0.5, 0.5117, 0.5, 0.5117, 0.75, 0.375, 0.75, 0.6536, 0.5, 0.6536, 0.75, 0.6295, 0.7548, 0.6295, 0.4952, 0.6295, 0.4952, 0.6295, 0.7548, 0.5683, 0.7513, 0.5683, 0.4987, 0.5683, 0.4987, 0.5683, 0.7513, 0.5117, 0.75, 0.5117, 0.5, 0.6536, 0.5, 0.7449, 0.5, 0.7449, 0.75, 0.6536, 0.75, 0.375, 0.0, 0.625, 0.0, 0.625, 0.3801, 0.375, 0.3801, 0.375, 0.75, 0.5117, 0.75, 0.5683, 0.7513, 0.6295, 0.7548, 0.625, 0.7786, 0.625, 0.8699, 0.375, 0.8699, 0.375, 0.3801, 0.625, 0.3801, 0.625, 0.4714, 0.6295, 0.4952, 0.5683, 0.4987, 0.5117, 0.5, 0.375, 0.5, 0.2551, 0.5, 0.375, 0.5, 0.375, 0.75, 0.2551, 0.75, 0.375, 0.5, 0.5117, 0.5, 0.5117, 0.75, 0.375, 0.75, 0.6536, 0.5, 0.6536, 0.75, 0.6295, 0.7548, 0.6295, 0.4952, 0.6295, 0.4952, 0.6295, 0.7548, 0.5683, 0.7513, 0.5683, 0.4987, 0.5683, 0.4987, 0.5683, 0.7513, 0.5117, 0.75, 0.5117, 0.5, 0.6536, 0.5, 0.7449, 0.5, 0.7449, 0.75, 0.6536, 0.75, 0.375, 0.0, 0.625, 0.0, 0.625, 0.3801, 0.375, 0.3801, 0.375, 0.75, 0.5117, 0.75, 0.5683, 0.7513, 0.6295, 0.7548, 0.625, 0.7786, 0.625, 0.8699, 0.375, 0.8699, 0.375, 0.3801, 0.625, 0.3801, 0.625, 0.4714, 0.6295, 0.4952, 0.5683, 0.4987, 0.5117, 0.5, 0.375, 0.5, 0.2551, 0.5, 0.375, 0.5, 0.375, 0.75, 0.2551, 0.75, 0.375, 0.5, 0.5117, 0.5, 0.5117, 0.75, 0.375, 0.75, 0.6536, 0.5, 0.6536, 0.75, 0.6295, 0.7548, 0.6295, 0.4952, 0.6295, 0.4952, 0.6295, 0.7548, 0.5683, 0.7513, 0.5683, 0.4987, 0.5683, 0.4987, 0.5683, 0.7513, 0.5117, 0.75, 0.5117, 0.5, 0.6536, 0.5, 0.7449, 0.5, 0.7449, 0.75, 0.6536, 0.75, 0.375, 0.0, 0.625, 0.0, 0.625, 0.3801, 0.375, 0.3801, 0.375, 0.75, 0.5117, 0.75, 0.5683, 0.7513, 0.6295, 0.7548, 0.625, 0.7786, 0.625, 0.8699, 0.375, 0.8699, 0.375, 0.3801, 0.625, 0.3801, 0.625, 0.4714, 0.6295, 0.4952, 0.5683, 0.4987, 0.5117, 0.5, 0.375, 0.5, 0.2551, 0.5, 0.375, 0.5, 0.375, 0.75, 0.2551, 0.75, 0.375, 0.5, 0.5117, 0.5, 0.5117, 0.75, 0.375, 0.75, 0.6536, 0.5, 0.6536, 0.75, 0.6295, 0.7548, 0.6295, 0.4952, 0.6295, 0.4952, 0.6295, 0.7548, 0.5683, 0.7513, 0.5683, 0.4987, 0.5683, 0.4987, 0.5683, 0.7513, 0.5117, 0.75, 0.5117, 0.5, 0.6536, 0.5, 0.7449, 0.5, 0.7449, 0.75, 0.6536, 0.75, 0.375, 0.0, 0.625, 0.0, 0.625, 0.3801, 0.375, 0.3801, 0.375, 0.75, 0.5117, 0.75, 0.5683, 0.7513, 0.6295, 0.7548, 0.625, 0.7786, 0.625, 0.8699, 0.375, 0.8699, 0.375, 0.3801, 0.625, 0.3801, 0.625, 0.4714, 0.6295, 0.4952, 0.5683, 0.4987, 0.5117, 0.5, 0.375, 0.5, 0.2551, 0.5, 0.375, 0.5, 0.375, 0.75, 0.2551, 0.75, 0.375, 0.5, 0.5117, 0.5, 0.5117, 0.75, 0.375, 0.75, 0.6536, 0.5, 0.6536, 0.75, 0.6295, 0.7548, 0.6295, 0.4952, 0.6295, 0.4952, 0.6295, 0.7548, 0.5683, 0.7513, 0.5683, 0.4987, 0.5683, 0.4987, 0.5683, 0.7513, 0.5117, 0.75, 0.5117, 0.5, 0.6536, 0.5, 0.7449, 0.5, 0.7449, 0.75, 0.6536, 0.75, 0.375, 0.0, 0.625, 0.0, 0.625, 0.3801, 0.375, 0.3801, 0.375, 0.75, 0.5117, 0.75, 0.5683, 0.7513, 0.6295, 0.7548, 0.625, 0.7786, 0.625, 0.8699, 0.375, 0.8699, 0.375, 0.3801, 0.625, 0.3801, 0.625, 0.4714, 0.6295, 0.4952, 0.5683, 0.4987, 0.5117, 0.5, 0.375, 0.5, 0.2551, 0.5, 0.375, 0.5, 0.375, 0.75, 0.2551, 0.75, 0.375, 0.5, 0.5117, 0.5, 0.5117, 0.75, 0.375, 0.75, 0.6536, 0.5, 0.6536, 0.75, 0.6295, 0.7548, 0.6295, 0.4952, 0.6295, 0.4952, 0.6295, 0.7548, 0.5683, 0.7513, 0.5683, 0.4987, 0.5683, 0.4987, 0.5683, 0.7513, 0.5117, 0.75, 0.5117, 0.5, 0.6536, 0.5, 0.7449, 0.5, 0.7449, 0.75, 0.6536, 0.75, 0.375, 0.0, 0.625, 0.0, 0.625, 0.3801, 0.375, 0.3801, 0.375, 0.75, 0.5117, 0.75, 0.5683, 0.7513, 0.6295, 0.7548, 0.625, 0.7786, 0.625, 0.8699, 0.375, 0.8699, 0.375, 0.3801, 0.625, 0.3801, 0.625, 0.4714, 0.6295, 0.4952, 0.5683, 0.4987, 0.5117, 0.5, 0.375, 0.5, 0.2551, 0.5, 0.375, 0.5, 0.375, 0.75, 0.2551, 0.75, 0.375, 0.5, 0.5117, 0.5, 0.5117, 0.75, 0.375, 0.75, 0.6536, 0.5, 0.6536, 0.75, 0.6295, 0.7548, 0.6295, 0.4952, 0.6295, 0.4952, 0.6295, 0.7548, 0.5683, 0.7513, 0.5683, 0.4987, 0.5683, 0.4987, 0.5683, 0.7513, 0.5117, 0.75, 0.5117, 0.5, 0.6536, 0.5, 0.7449, 0.5, 0.7449, 0.75, 0.6536, 0.75, 0.375, 0.0, 0.625, 0.0, 0.625, 0.3801, 0.375, 0.3801, 0.375, 0.75, 0.5117, 0.75, 0.5683, 0.7513, 0.6295, 0.7548, 0.625, 0.7786, 0.625, 0.8699, 0.375, 0.8699, 0.375, 0.3801, 0.625, 0.3801, 0.625, 0.4714, 0.6295, 0.4952, 0.5683, 0.4987, 0.5117, 0.5, 0.375, 0.5, 0.2551, 0.5, 0.375, 0.5, 0.375, 0.75, 0.2551, 0.75, 0.375, 0.5, 0.5117, 0.5, 0.5117, 0.75, 0.375, 0.75, 0.6536, 0.5, 0.6536, 0.75, 0.6295, 0.7548, 0.6295, 0.4952, 0.6295, 0.4952, 0.6295, 0.7548, 0.5683, 0.7513, 0.5683, 0.4987, 0.5683, 0.4987, 0.5683, 0.7513, 0.5117, 0.75, 0.5117, 0.5, 0.6536, 0.5, 0.7449, 0.5, 0.7449, 0.75, 0.6536, 0.75, 0.5, 1.0, 0.3333, 1.0, 0.3333, 0.5, 0.5, 0.5, 1.0, 1.0, 0.8333, 1.0, 0.8333, 0.5, 1.0, 0.5, 0.8333, 1.0, 0.6667, 1.0, 0.6667, 0.5, 0.8333, 0.5, 0.3333, 1.0, 0.1667, 1.0, 0.1667, 0.5, 0.3333, 0.5, 0.1667, 1.0, 7.451e-08, 1.0, 7.451e-08, 0.5, 0.1667, 0.5, 0.4104, 0.3426, 0.4104, 0.3426, 0.4104, 0.1574, 0.4104, 0.1574, 0.25, 0.4353, 0.4104, 0.3426, 0.4351, 0.3569, 0.25, 0.4637, 0.75, 0.49, 0.9578, 0.37, 0.9578, 0.13, 0.75, 0.01, 0.5422, 0.13, 0.5422, 0.37, 0.0649, 0.1431, 0.0649, 0.3569, 0.04215, 0.37, 0.04215, 0.13, 0.4351, 0.1431, 0.25, 0.03626, 0.25, 0.01, 0.4578, 0.13, 0.4104, 0.3426, 0.25, 0.4353, 0.25, 0.4353, 0.4104, 0.3426, 0.25, 0.4637, 0.4351, 0.3569, 0.4578, 0.37, 0.25, 0.49, 0.4351, 0.3569, 0.4351, 0.1431, 0.4578, 0.13, 0.4578, 0.37, 0.25, 0.03626, 0.0649, 0.1431, 0.04215, 0.13, 0.25, 0.01, 0.4104, 0.1574, 0.25, 0.06473, 0.25, 0.03626, 0.4351, 0.1431, 0.4351, 0.3569, 0.4104, 0.3426, 0.08955, 0.3426, 0.25, 0.4353, 0.25, 0.4637, 0.0649, 0.3569, 0.0649, 0.1431, 0.08955, 0.1574, 0.25, 0.06473, 0.08955, 0.1574, 0.0649, 0.1431, 0.25, 0.03626, 0.25, 0.4353, 0.08955, 0.3426, 0.08955, 0.1574, 0.25, 0.06473, 0.4104, 0.1574, 0.4104, 0.3426, 0.25, 0.4353, 0.08955, 0.3426, 0.08955, 0.3426, 0.25, 0.4353, 0.25, 0.06473, 0.4104, 0.1574, 0.4104, 0.1574, 0.25, 0.06473, 0.08955, 0.1574, 0.25, 0.06473, 0.25, 0.06473, 0.08955, 0.1574, 0.08955, 0.3426, 0.08955, 0.1574, 0.08955, 0.1574, 0.08955, 0.3426, 0.6667, 1.0, 0.5, 1.0, 0.5, 0.5, 0.6667, 0.5, 0.0649, 0.3569, 0.25, 0.4637, 0.25, 0.49, 0.04215, 0.37, 1.0, 0.5, 1.0, 1.0, 0.8333, 1.0, 0.8333, 0.5, 0.8333, 0.5, 0.8333, 1.0, 0.6667, 1.0, 0.6667, 0.5, 0.6667, 0.5, 0.6667, 1.0, 0.5, 1.0, 0.5, 0.5, 0.5, 0.5, 0.5, 1.0, 0.3333, 1.0, 0.3333, 0.5, 0.4578, 0.37, 0.25, 0.49, 0.04215, 0.37, 0.04215, 0.13, 0.25, 0.01, 0.4578, 0.13, 0.3333, 0.5, 0.3333, 1.0, 0.1667, 1.0, 0.1667, 0.5, 0.1667, 0.5, 0.1667, 1.0, -8.941e-08, 1.0, -8.941e-08, 0.5, 0.75, 0.49, 0.9578, 0.37, 0.9578, 0.13, 0.75, 0.01, 0.5422, 0.13, 0.5422, 0.37, 1.0, 0.5, 1.0, 1.0, 0.8333, 1.0, 0.8333, 0.5, 0.8333, 0.5, 0.8333, 1.0, 0.6667, 1.0, 0.6667, 0.5, 0.6667, 0.5, 0.6667, 1.0, 0.5, 1.0, 0.5, 0.5, 0.5, 0.5, 0.5, 1.0, 0.3333, 1.0, 0.3333, 0.5, 0.4578, 0.37, 0.25, 0.49, 0.04215, 0.37, 0.04215, 0.13, 0.25, 0.01, 0.4578, 0.13, 0.3333, 0.5, 0.3333, 1.0, 0.1667, 1.0, 0.1667, 0.5, 0.1667, 0.5, 0.1667, 1.0, -8.941e-08, 1.0, -8.941e-08, 0.5, 0.75, 0.49, 0.9578, 0.37, 0.9578, 0.13, 0.75, 0.01, 0.5422, 0.13, 0.5422, 0.37, 1.0, 0.5, 1.0, 1.0, 0.8333, 1.0, 0.8333, 0.5, 0.8333, 0.5, 0.8333, 1.0, 0.6667, 1.0, 0.6667, 0.5, 0.6667, 0.5, 0.6667, 1.0, 0.5, 1.0, 0.5, 0.5, 0.5, 0.5, 0.5, 1.0, 0.3333, 1.0, 0.3333, 0.5, 0.4578, 0.37, 0.25, 0.49, 0.04215, 0.37, 0.04215, 0.13, 0.25, 0.01, 0.4578, 0.13, 0.3333, 0.5, 0.3333, 1.0, 0.1667, 1.0, 0.1667, 0.5, 0.1667, 0.5, 0.1667, 1.0, -8.941e-08, 1.0, -8.941e-08, 0.5, 0.75, 0.49, 0.9578, 0.37, 0.9578, 0.13, 0.75, 0.01, 0.5422, 0.13, 0.5422, 0.37, 1.0, 0.5, 1.0, 1.0, 0.8333, 1.0, 0.8333, 0.5, 0.8333, 0.5, 0.8333, 1.0, 0.6667, 1.0, 0.6667, 0.5, 0.6667, 0.5, 0.6667, 1.0, 0.5, 1.0, 0.5, 0.5, 0.5, 0.5, 0.5, 1.0, 0.3333, 1.0, 0.3333, 0.5, 0.4578, 0.37, 0.25, 0.49, 0.04215, 0.37, 0.04215, 0.13, 0.25, 0.01, 0.4578, 0.13, 0.3333, 0.5, 0.3333, 1.0, 0.1667, 1.0, 0.1667, 0.5, 0.1667, 0.5, 0.1667, 1.0, -8.941e-08, 1.0, -8.941e-08, 0.5, 0.75, 0.49, 0.9578, 0.37, 0.9578, 0.13, 0.75, 0.01, 0.5422, 0.13, 0.5422, 0.37, 1.0, 0.5, 1.0, 1.0, 0.8333, 1.0, 0.8333, 0.5, 0.8333, 0.5, 0.8333, 1.0, 0.6667, 1.0, 0.6667, 0.5, 0.6667, 0.5, 0.6667, 1.0, 0.5, 1.0, 0.5, 0.5, 0.5, 0.5, 0.5, 1.0, 0.3333, 1.0, 0.3333, 0.5, 0.4578, 0.37, 0.25, 0.49, 0.04215, 0.37, 0.04215, 0.13, 0.25, 0.01, 0.4578, 0.13, 0.3333, 0.5, 0.3333, 1.0, 0.1667, 1.0, 0.1667, 0.5, 0.1667, 0.5, 0.1667, 1.0, -8.941e-08, 1.0, -8.941e-08, 0.5, 0.75, 0.49, 0.9578, 0.37, 0.9578, 0.13, 0.75, 0.01, 0.5422, 0.13, 0.5422, 0.37, 1.0, 0.5, 1.0, 1.0, 0.8333, 1.0, 0.8333, 0.5, 0.8333, 0.5, 0.8333, 1.0, 0.6667, 1.0, 0.6667, 0.5, 0.6667, 0.5, 0.6667, 1.0, 0.5, 1.0, 0.5, 0.5, 0.5, 0.5, 0.5, 1.0, 0.3333, 1.0, 0.3333, 0.5, 0.4578, 0.37, 0.25, 0.49, 0.04215, 0.37, 0.04215, 0.13, 0.25, 0.01, 0.4578, 0.13, 0.3333, 0.5, 0.3333, 1.0, 0.1667, 1.0, 0.1667, 0.5, 0.1667, 0.5, 0.1667, 1.0, -8.941e-08, 1.0, -8.941e-08, 0.5, 0.75, 0.49, 0.9578, 0.37, 0.9578, 0.13, 0.75, 0.01, 0.5422, 0.13, 0.5422, 0.37, 0.0, 0.0, 0.0, 0.0, 0.0, 0.0, 0.0, 0.0, 0.0, 0.0, 0.0, 0.0, 0.0, 0.0, 0.0, 0.0, 0.0, 0.0, 0.0, 0.0, 0.0, 0.0, 0.0, 0.0, 0.0, 0.0, 0.0, 0.0, 0.0, 0.0, 0.0, 0.0, 0.0, 0.0, 0.0, 0.0, 0.0, 0.0, 0.0, 0.0, 0.0, 0.0, 0.0, 0.0, 0.0, 0.0, 0.0, 0.0, 0.0, 0.0, 0.0, 0.0, 0.0, 0.0, 0.0, 0.0, 0.0, 0.0, 0.0, 0.0, 0.0, 0.0, 0.0, 0.0, 0.0, 0.0, 0.0, 0.0, 0.0, 0.0, 0.0, 0.0, 0.0, 0.0, 0.0, 0.0, 0.0, 0.0, 0.0, 0.0, 0.0, 0.0, 0.0, 0.0, 0.0, 0.0, 0.0, 0.0, 0.0, 0.0, 0.0, 0.0, 0.0, 0.0, 0.0, 0.0, 0.0, 0.0, 0.0, 0.0, 0.0, 0.0, 0.0, 0.0, 0.0, 0.0, 0.0, 0.0, 0.0, 0.0, 0.0, 0.0, 0.0, 0.0, 0.0, 0.0, 0.0, 0.0, 0.0, 0.0, 0.0, 0.0, 0.0, 0.0, 0.0, 0.0, 0.0, 0.0, 0.0, 0.0, 0.0, 0.0, 0.0, 0.0, 0.0, 0.0, 0.0, 0.0, 0.0, 0.0, 0.0, 0.0, 0.0, 0.0, 0.0, 0.0, 0.0, 0.0, 0.0, 0.0, 0.0, 0.0, 0.0, 0.0, 0.0, 0.0, 0.0, 0.0, 0.0, 0.0, 0.0, 0.0, 0.0, 0.0, 0.0, 0.0, 0.0, 0.0, 0.0, 0.0, 0.0, 0.0, 0.0, 0.0, 0.0, 0.0, 0.0, 0.0, 0.0, 0.0, 0.0, 0.0, 0.0, 0.0, 0.0, 0.0, 0.0, 0.0, 0.0, 0.0, 0.0, 0.0, 0.0, 0.0, 0.0, 0.0, 0.0, 0.0, 0.0, 0.0, 0.0, 0.0, 0.0, 0.0, 0.0, 0.0, 0.0, 0.0, 0.0, 0.0, 0.0, 0.0, 0.0, 0.0, 0.0, 0.0, 0.0, 0.0, 0.0, 0.0, 0.0, 0.0, 0.0, 0.0, 0.0, 0.0, 0.0, 0.0, 0.0, 0.0, 0.0, 0.0, 0.0, 0.0, 0.0, 0.0, 0.0, 0.0, 0.0, 0.0, 0.0, 0.0, 0.0, 0.0, 0.0, 0.0, 0.0, 0.0, 0.0, 0.0, 0.0, 0.0, 0.0, 0.0, 0.0, 0.0, 0.0, 0.0, 0.0, 0.0, 0.0, 0.0, 0.0, 0.0, 0.0, 0.0, 0.0, 0.0, 0.0, 0.0, 0.0, 0.0, 0.0, 0.0, 0.0, 0.0, 0.0, 0.0, 0.0, 0.0, 0.0, 0.0, 0.0, 0.0, 0.0, 0.0, 0.0, 0.0, 0.0, 0.0, 0.0, 0.0, 0.0, 0.0, 0.0, 0.0, 0.0, 0.0, 0.0, 0.0, 0.0, 0.0, 0.0, 0.0, 0.0, 0.0, 0.0, 0.0, 0.0, 0.0, 0.0, 0.0, 0.0, 0.0, 0.0, 0.0, 0.0, 0.0, 0.0, 0.0, 0.0, 0.0, 0.0, 0.0, 0.0, 0.0, 0.0, 0.0, 0.0, 0.0, 0.0, 0.0, 0.0, 0.0, 0.0, 0.0, 0.0, 0.0, 0.0, 0.0, 0.0, 0.0, 0.0, 0.0, 0.0, 0.0, 0.0, 0.0, 0.0, 0.0, 0.0, 0.0, 0.0, 0.0, 0.0, 0.0, 0.0, 0.0, 0.0, 0.0, 0.0, 0.0, 0.0, 0.0, 0.0, 0.0, 0.0, 0.0, 0.0, 0.0, 0.0, 0.0, 0.0, 0.0, 0.0, 0.0, 0.0, 0.0, 0.0, 0.0, 0.0, 0.0, 0.0, 0.0, 0.0, 0.0, 0.0, 0.0, 0.0, 0.0, 0.0, 0.0, 0.0, 0.0, 0.0, 0.0, 0.0, 0.0, 0.0, 0.0, 0.0, 0.0, 0.0, 0.0, 0.0, 0.0, 0.0, 0.0, 0.0, 0.0, 0.0, 0.0, 0.0, 0.0, 0.0, 0.0, 0.0, 0.0, 0.0, 0.0, 0.0, 0.0, 0.0, 0.0, 0.0, 0.0, 0.0, 0.0, 0.0, 0.0, 0.0, 0.0, 0.0, 0.0, 0.0, 0.0, 0.0, 0.0, 0.0, 0.0, 0.0, 0.0, 0.0, 0.0, 0.0, 0.0, 0.0, 0.0, 0.0, 0.0, 0.0, 0.0, 0.0, 0.0, 0.0, 0.0, 0.0, 0.0, 0.0, 0.0, 0.0, 0.0, 0.0, 0.0, 0.0, 0.0, 0.0, 0.0, 0.0, 0.0, 0.0, 0.0, 0.0, 0.0, 0.0, 0.0, 0.0, 0.0, 0.0, 0.0, 0.0, 0.0, 0.0, 0.0, 0.0, 0.0, 0.0, 0.0, 0.0, 0.0, 0.0, 0.0, 0.0, 0.0, 0.0, 0.0, 0.0, 0.0, 0.0, 0.0, 0.0, 0.0, 0.0, 0.0, 0.0, 0.0, 0.0, 0.0, 0.0, 0.0, 0.0, 0.0, 0.0, 0.0, 0.0, 0.0, 0.0, 0.0, 0.0, 0.0, 0.0, 0.0, 0.0, 0.0, 0.0, 0.0, 0.0, 0.0, 0.0, 0.0, 0.0, 0.0, 0.0, 0.0, 0.0, 0.0, 0.0, 0.0, 0.0, 0.0, 0.0, 0.0, 0.0, 0.0, 0.0, 0.0, 0.0, 0.0, 0.0, 0.0, 0.0, 0.0, 0.0, 0.0, 0.0, 0.0, 0.0, 0.0, 0.0, 0.0, 0.0, 0.0, 0.0, 0.0, 0.0, 0.0, 0.0, 0.0, 0.0, 0.0, 0.0, 0.0, 0.0, 0.0, 0.0, 0.0, 0.0, 0.0, 0.0, 0.0, 0.0, 0.0, 0.0, 0.0, 0.0, 0.0, 0.0, 0.0, 0.0, 0.0, 0.0, 0.0, 0.0, 0.0, 0.0, 0.0, 0.0, 0.0, 0.0, 0.0, 0.0, 0.0, 0.0, 0.0, 0.0, 0.0, 0.0, 0.0, 0.0, 0.0, 0.0, 0.0, 0.0, 0.0, 0.0, 0.0, 0.0, 0.0, 0.0, 0.0, 0.0, 0.0, 0.0, 0.0, 0.0, 0.0, 0.0, 0.0, 0.0, 0.0, 0.0, 0.0, 0.0, 0.0, 0.0, 0.0, 0.0, 0.0, 0.0, 0.0, 0.0, 0.0, 0.0, 0.0, 0.0, 0.0, 0.0, 0.0, 0.0, 0.0, 0.0, 0.0, 0.0, 0.0, 0.0, 0.0, 0.0, 0.0, 0.0, 0.0, 0.0, 0.0, 0.0, 0.0, 0.0, 0.0, 0.0, 0.0, 0.0, 0.0, 0.0, 0.0, 0.0, 0.0, 0.0, 0.0, 0.0, 0.0, 0.0, 0.0, 0.0, 0.0, 0.0, 0.0, 0.0, 0.0, 0.0, 0.0, 0.0, 0.0, 0.0, 0.0, 0.0, 0.0, 0.0, 0.0, 0.0, 0.0, 0.0, 0.0, 0.0, 0.0, 0.0, 0.0, 0.0, 0.0, 0.0, 0.0, 0.0, 0.0, 0.0, 0.0, 0.0, 0.0, 0.0, 0.0, 0.0, 0.0, 0.0, 0.0, 0.0, 0.0, 0.0, 0.0, 0.0, 0.0, 0.0, 0.0, 0.0, 0.0, 0.0, 0.0, 0.0, 0.0, 0.0, 0.0, 0.0, 0.0, 0.0, 0.0, 0.0, 0.0, 0.0, 0.0, 0.0, 0.0, 0.0, 0.0, 0.0, 0.0, 0.0, 0.0, 0.0, 0.0, 0.0, 0.0, 0.0, 0.0, 0.0, 0.0, 0.0, 0.0, 0.0, 0.0, 0.0, 0.0, 0.0, 0.0, 0.0, 0.0, 0.0, 0.0, 0.0, 0.0, 0.0, 0.0, 0.0, 0.0, 0.0, 0.0, 0.0, 0.0, 0.0, 0.0, 0.0, 0.0, 0.0, 0.0, 0.0, 0.0, 0.0, 0.0, 0.0, 0.0, 0.0, 0.0, 0.0, 0.0, 0.0, 0.0, 0.0, 0.0, 0.0, 0.0, 0.0, 0.0, 0.0, 0.0, 0.0, 0.0, 0.0, 0.0, 0.0, 0.0, 0.0, 0.0, 0.0, 0.0, 0.0, 0.0, 0.0, 0.0, 0.0, 0.0, 0.0, 0.0, 0.0, 0.0, 0.0, 0.0, 0.0, 0.0, 0.0, 0.0, 0.0, 0.0, 0.0, 0.0, 0.0, 0.0, 0.0, 0.0, 0.0, 0.0, 0.0, 0.0, 0.0, 0.0, 0.0, 0.0, 0.0, 0.0, 0.0, 0.0, 0.0, 0.0, 0.0, 0.0, 0.0, 0.0, 0.0, 0.0, 0.0, 0.0, 0.0, 0.0, 0.0, 0.0, 0.0, 0.0, 0.0, 0.0, 0.0, 0.0, 0.0, 0.0, 0.0, 0.0, 0.0, 0.0, 0.0, 0.0, 0.0, 0.0, 0.0, 0.0, 0.0, 0.0, 0.0, 0.0, 0.0, 0.0, 0.0, 0.0, 0.0, 0.0, 0.0, 0.0, 0.0, 0.0, 0.0, 0.0, 0.0, 0.0, 0.0, 0.0, 0.0, 0.0, 0.0, 0.0, 0.0, 0.0, 0.0, 0.0, 0.0, 0.0, 0.0, 0.0, 0.0, 0.0, 0.0, 0.0, 0.0, 0.0, 0.0, 0.0, 0.0, 0.0, 0.0, 0.0, 0.0, 0.0, 0.0, 0.0, 0.0, 0.0, 0.0, 0.0, 0.0, 0.0, 0.0, 0.0, 0.0, 0.0, 0.0, 0.0, 0.0, 0.0, 0.0, 0.0, 0.0, 0.0, 0.0, 0.0, 0.0, 0.0, 0.0, 0.0, 0.0, 0.0, 0.0, 0.0, 0.0, 0.0, 0.0, 0.0, 0.0, 0.0, 0.0, 0.0, 0.0, 0.0, 0.0, 0.0, 0.0, 0.0, 0.0, 0.0, 0.0, 0.0, 0.0, 0.0, 0.0, 0.0, 0.0, 0.0, 0.0, 0.0, 0.0, 0.0, 0.0, 0.0, 0.0, 0.0, 0.0, 0.0, 0.0, 0.0, 0.0, 0.0, 0.0, 0.0, 0.0, 0.0, 0.0, 0.0, 0.0, 0.0, 0.0, 0.0, 0.0, 0.0, 0.0, 0.0, 0.0, 0.0, 0.0, 0.0, 0.0, 0.0, 0.0, 0.0, 0.0, 0.0, 0.0, 0.0, 0.0, 0.0, 0.0, 0.0, 0.0, 0.0, 0.0, 0.0, 0.0, 0.0, 0.0, 0.0, 0.0, 0.0, 0.0, 0.0, 0.0, 0.0, 0.0, 0.0, 0.0, 0.0, 0.0, 0.0, 0.0, 0.0, 0.0, 0.0, 0.0, 0.0, 0.0, 0.0, 0.0, 0.0, 0.0, 0.0, 0.0, 0.0, 0.0, 0.0, 0.0, 0.0, 0.0, 0.0, 0.0, 0.0, 0.0, 0.0, 0.0, 0.0, 0.0, 0.0, 0.0, 0.0, 0.0, 0.0, 0.0, 0.0, 0.0, 0.0, 0.0, 0.0, 0.0, 0.0, 0.0, 0.0, 0.0, 0.0, 0.0, 0.0, 0.0, 0.0, 0.0, 0.0, 0.0, 0.0, 0.0, 0.0, 0.0, 0.0, 0.0, 0.0, 0.0, 0.0, 0.0, 0.0, 0.0, 0.0, 0.0, 0.0, 0.0, 0.0, 0.0, 0.0, 0.0, 0.0, 0.0, 0.0, 0.0, 0.0, 0.0, 0.0, 0.0, 0.0, 0.0, 0.0, 0.0, 0.0, 0.0, 0.0, 0.0, 0.0, 0.0, 0.0, 0.0, 0.0, 0.0, 0.0, 0.0, 0.0, 0.0, 0.0, 0.0, 0.0, 0.0, 0.0, 0.0, 0.0, 0.0, 0.0, 0.0, 0.0, 0.0, 0.0, 0.0, 0.0, 0.0, 0.0, 0.0, 0.0, 0.0, 0.0, 0.0, 0.0, 0.0, 0.0, 0.0, 0.0, 0.0, 0.0, 0.0, 0.0, 0.0, 0.0, 0.0, 0.0, 0.0, 0.0])
me_cylinder_042.materials.append(mat_material_005)
me_cylinder_042.materials.append(mat_material_004)
me_cylinder_042.materials.append(mat_material_003)
me_cylinder_042.materials.append(mat_material)
me_cylinder_042.use_remesh_fix_poles = True
me_cylinder_042.use_remesh_preserve_attributes = False
me_cylinder_042.use_mirror_vertex_groups = False
me_cylinder_042.update()

# ---- objects
ob_cylinder_032 = bpy.data.objects.new('Cylinder.032', me_cylinder_039)
ob_cylinder_035 = bpy.data.objects.new('Cylinder.035', me_cylinder_042)

# ---- transforms, parenting, visibility, modifiers, constraints
ob_cylinder_032.location = (0.0, 0.0, 0.2115)
ob_cylinder_032.scale = (0.4948, 0.4948, 0.4948)
ob_cylinder_032.lineart.crease_threshold = 0.0
ob_cylinder_035.location = (-0.5035, -0.1239, 0.0888)
ob_cylinder_035.rotation_euler = (1.571, -0.0, 0.0)
ob_cylinder_035.scale = (0.1477, 0.1477, -0.2529)
ob_cylinder_035.lineart.crease_threshold = 0.0

# ---- collection membership
col_collection.objects.link(ob_cylinder_032)
col_collection.objects.link(ob_cylinder_035)

# ---- scene / render settings (as saved in the file)
scene.frame_start = 1; scene.frame_end = 100; scene.frame_set(34)
scene.render.engine = 'CYCLES'
scene.render.image_settings.file_format = 'FFMPEG'
scene.render.image_settings.color_mode = 'RGB'
scene.render.fps = 30
scene.cycles.use_denoising = False
scene.cycles.samples = 128
scene.cycles.sampling_pattern = 'TABULATED_SOBOL'
scene.cycles.use_adaptive_sampling = False
scene.cycles.use_light_tree = False
scene.view_settings.view_transform = 'Filmic'
bpy.context.view_layer.update()

# ---- added for rendering (the .blend has no active camera and no usable light): camera, sun
cam_auto = bpy.data.cameras.new('AutoCamera')
cam_auto.lens = 50.0
cam_auto.sensor_width = 36.0
cam_auto.clip_end = 1000.0
ob_auto_camera = bpy.data.objects.new('AutoCamera', cam_auto)
scene.collection.objects.link(ob_auto_camera)
ob_auto_camera.location = (1.90566, -2.2868, 1.61383)
ob_auto_camera.rotation_euler = (1.09748, -7.21219e-08, 0.694738)
scene.camera = ob_auto_camera
light_auto_sun = bpy.data.lights.new('AutoSun', 'SUN')
light_auto_sun.energy = 3.0
light_auto_sun.angle = 0.0523599
ob_auto_sun = bpy.data.objects.new('AutoSun', light_auto_sun)
scene.collection.objects.link(ob_auto_sun)
ob_auto_sun.rotation_euler = (0.872665, 0.174533, 0.523599)
bpy.context.view_layer.update()
